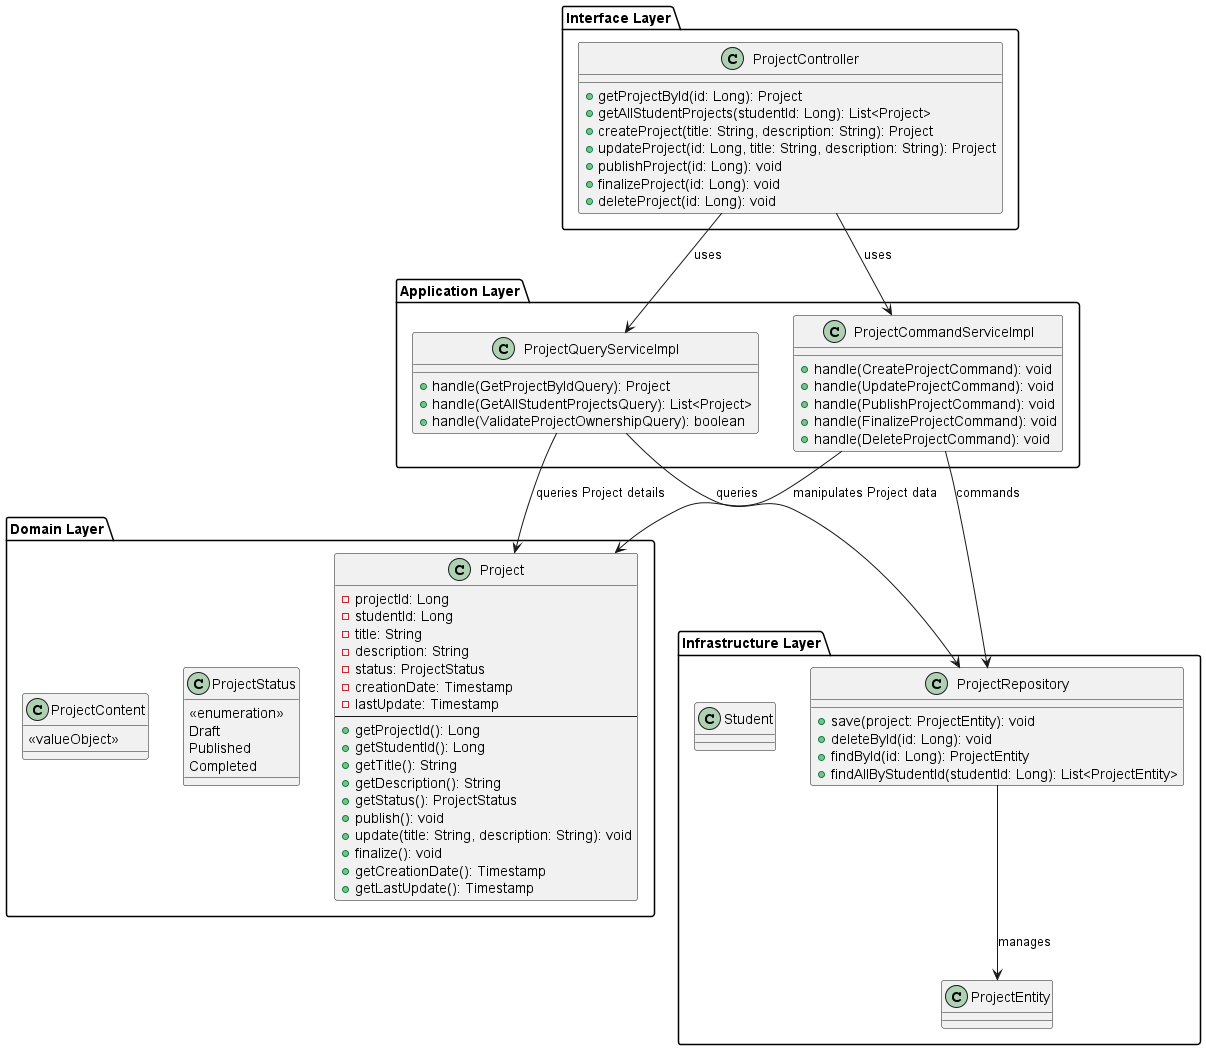

The diagram above was rendered by PlantUML. Its source (embedded in the PNG):
@startuml StudentProjectsUML

' Domain Layer
package "Domain Layer" {
  class Project {
    - projectId: Long
    - studentId: Long
    - title: String
    - description: String
    - status: ProjectStatus
    - creationDate: Timestamp
    - lastUpdate: Timestamp
    --
    + getProjectId(): Long
    + getStudentId(): Long
    + getTitle(): String
    + getDescription(): String
    + getStatus(): ProjectStatus
    + publish(): void
    + update(title: String, description: String): void
    + finalize(): void
    + getCreationDate(): Timestamp
    + getLastUpdate(): Timestamp
  }

  class ProjectStatus {
    <<enumeration>>
    Draft
    Published
    Completed
  }

  class ProjectContent {
    <<valueObject>>
    ' Representa los archivos, imágenes, prototipos, etc.
  }
}

' Interface Layer
package "Interface Layer" {
  class ProjectController {
    + getProjectById(id: Long): Project
    + getAllStudentProjects(studentId: Long): List<Project>
    + createProject(title: String, description: String): Project
    + updateProject(id: Long, title: String, description: String): Project
    + publishProject(id: Long): void
    + finalizeProject(id: Long): void
    + deleteProject(id: Long): void
  }
}

' Application Layer
package "Application Layer" {
  class ProjectQueryServiceImpl {
    + handle(GetProjectByIdQuery): Project
    + handle(GetAllStudentProjectsQuery): List<Project>
    + handle(ValidateProjectOwnershipQuery): boolean
  }

  class ProjectCommandServiceImpl {
    + handle(CreateProjectCommand): void
    + handle(UpdateProjectCommand): void
    + handle(PublishProjectCommand): void
    + handle(FinalizeProjectCommand): void
    + handle(DeleteProjectCommand): void
  }
}

' Infrastructure Layer
package "Infrastructure Layer" {
  class ProjectRepository {
    + save(project: ProjectEntity): void
    + deleteById(id: Long): void
    + findById(id: Long): ProjectEntity
    + findAllByStudentId(studentId: Long): List<ProjectEntity>
  }

  class ProjectEntity {
    ' Representa la entidad de proyecto en la base de datos.
  }

  class Student {
    ' Representa al estudiante en el sistema.
  }
}

' Relationships between layers
ProjectController --> ProjectQueryServiceImpl: uses
ProjectController --> ProjectCommandServiceImpl: uses
ProjectQueryServiceImpl --> ProjectRepository: queries
ProjectCommandServiceImpl --> ProjectRepository: commands
ProjectRepository --> ProjectEntity: manages
ProjectQueryServiceImpl --> Project: queries Project details
ProjectCommandServiceImpl --> Project: manipulates Project data

@enduml